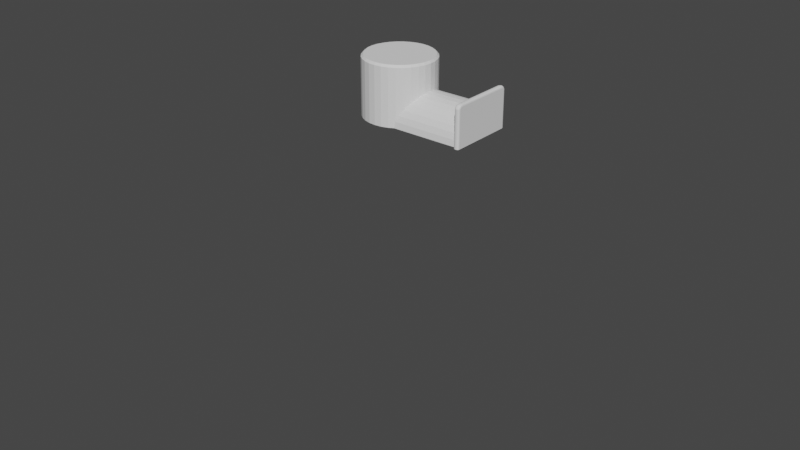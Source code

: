 # Source: Headphone_hanger.blend  (saved by Blender 3.1.7; exported with 4.5.12 LTS)
import bpy
from mathutils import Matrix  # noqa: F401  (used for matrix-valued properties, if any)

bpy.ops.wm.read_factory_settings(use_empty=True)
scene = bpy.context.scene
scene.name = 'Scene'

# ---- collections
col_collection = bpy.data.collections.new('Collection'); scene.collection.children.link(col_collection)
col_booleans = bpy.data.collections.new('Booleans'); scene.collection.children.link(col_booleans)

# ---- world
world_world = bpy.data.worlds.new('World'); scene.world = world_world
world_world.use_nodes = True; world_world.node_tree.nodes.clear()
_N = world_world.node_tree.nodes; _L = world_world.node_tree.links
n0 = _N.new('ShaderNodeOutputWorld'); n0.name = 'World Output'; n0.location = (300, 300)
n1 = _N.new('ShaderNodeBackground'); n1.name = 'Background'; n1.location = (10, 300)
n1.inputs[0].default_value = (0.05088, 0.05088, 0.05088, 1.0)
_L.new(n1.outputs[0], n0.inputs[0])
n0.is_active_output = True
world_world.color = (0.05088, 0.05088, 0.05088)
world_world.use_sun_shadow = False
world_world.sun_shadow_jitter_overblur = 0.0

# ---- meshes
me_cylinder = bpy.data.meshes.new('Cylinder')
me_cylinder.from_pydata([(0.0, 17.7, -17.5), (0.0, 17.7, 27.5), (3.453, 17.36, -17.5), (3.453, 17.36, 27.5), (6.773, 16.35, -17.5), (6.773, 16.35, 27.5), (9.834, 14.72, -17.5), (9.834, 14.72, 27.5), (12.52, 12.52, -17.5), (12.52, 12.52, 27.5), (14.72, 9.834, -17.5), (14.72, 9.834, 27.5), (16.35, 6.773, -17.5), (16.35, 6.773, 27.5), (17.36, 3.453, -17.5), (17.36, 3.453, 27.5), (17.7, -7.737e-07, -17.5), (17.7, -7.737e-07, 27.5), (17.36, -3.453, -17.5), (17.36, -3.453, 27.5), (16.35, -6.773, -17.5), (16.35, -6.773, 27.5), (14.72, -9.834, -17.5), (14.72, -9.834, 27.5), (12.52, -12.52, -17.5), (12.52, -12.52, 27.5), (9.834, -14.72, -17.5), (9.834, -14.72, 27.5), (6.773, -16.35, -17.5), (6.773, -16.35, 27.5), (3.453, -17.36, -17.5), (3.453, -17.36, 27.5), (-1.547e-06, -17.7, -17.5), (-1.547e-06, -17.7, 27.5), (-3.453, -17.36, -17.5), (-3.453, -17.36, 27.5), (-6.773, -16.35, -17.5), (-6.773, -16.35, 27.5), (-9.834, -14.72, -17.5), (-9.834, -14.72, 27.5), (-12.52, -12.52, -17.5), (-12.52, -12.52, 27.5), (-14.72, -9.834, -17.5), (-14.72, -9.834, 27.5), (-16.35, -6.773, -17.5), (-16.35, -6.773, 27.5), (-17.36, -3.453, -17.5), (-17.36, -3.453, 27.5), (-17.7, 2.111e-07, -17.5), (-17.7, 2.111e-07, 27.5), (-17.36, 3.453, -17.5), (-17.36, 3.453, 27.5), (-16.35, 6.773, -17.5), (-16.35, 6.773, 27.5), (-14.72, 9.834, -17.5), (-14.72, 9.834, 27.5), (-12.52, 12.52, -17.5), (-12.52, 12.52, 27.5), (-9.834, 14.72, -17.5), (-9.834, 14.72, 27.5), (-6.773, 16.35, -17.5), (-6.773, 16.35, 27.5), (-3.453, 17.36, -17.5), (-3.453, 17.36, 27.5)], [], [(0, 1, 3, 2), (2, 3, 5, 4), (4, 5, 7, 6), (6, 7, 9, 8), (8, 9, 11, 10), (10, 11, 13, 12), (12, 13, 15, 14), (14, 15, 17, 16), (16, 17, 19, 18), (18, 19, 21, 20), (20, 21, 23, 22), (22, 23, 25, 24), (24, 25, 27, 26), (26, 27, 29, 28), (28, 29, 31, 30), (30, 31, 33, 32), (32, 33, 35, 34), (34, 35, 37, 36), (36, 37, 39, 38), (38, 39, 41, 40), (40, 41, 43, 42), (42, 43, 45, 44), (44, 45, 47, 46), (46, 47, 49, 48), (48, 49, 51, 50), (50, 51, 53, 52), (52, 53, 55, 54), (54, 55, 57, 56), (56, 57, 59, 58), (58, 59, 61, 60), (17, 49, 47, 45, 43, 41, 39, 37, 35, 33, 31, 29, 27, 25, 23, 21, 19), (60, 61, 63, 62), (62, 63, 1, 0), (3, 1, 63, 61, 59, 57, 55, 53, 51, 49, 17, 15, 13, 11, 9, 7, 5)])
_uv = me_cylinder.uv_layers.new(name='UVMap')
_uv.uv.foreach_set('vector', [1.0, 0.5, 1.0, 1.0, 0.9688, 1.0, 0.9688, 0.5, 0.9688, 0.5, 0.9688, 1.0, 0.9375, 1.0, 0.9375, 0.5, 0.9375, 0.5, 0.9375, 1.0, 0.9062, 1.0, 0.9062, 0.5, 0.9062, 0.5, 0.9062, 1.0, 0.875, 1.0, 0.875, 0.5, 0.875, 0.5, 0.875, 1.0, 0.8438, 1.0, 0.8438, 0.5, 0.8438, 0.5, 0.8438, 1.0, 0.8125, 1.0, 0.8125, 0.5, 0.8125, 0.5, 0.8125, 1.0, 0.7812, 1.0, 0.7812, 0.5, 0.7812, 0.5, 0.7812, 1.0, 0.75, 1.0, 0.75, 0.5, 0.75, 0.5, 0.75, 1.0, 0.7188, 1.0, 0.7188, 0.5, 0.7188, 0.5, 0.7188, 1.0, 0.6875, 1.0, 0.6875, 0.5, 0.6875, 0.5, 0.6875, 1.0, 0.6562, 1.0, 0.6562, 0.5, 0.6562, 0.5, 0.6562, 1.0, 0.625, 1.0, 0.625, 0.5, 0.625, 0.5, 0.625, 1.0, 0.5938, 1.0, 0.5938, 0.5, 0.5938, 0.5, 0.5938, 1.0, 0.5625, 1.0, 0.5625, 0.5, 0.5625, 0.5, 0.5625, 1.0, 0.5312, 1.0, 0.5312, 0.5, 0.5312, 0.5, 0.5312, 1.0, 0.5, 1.0, 0.5, 0.5, 0.5, 0.5, 0.5, 1.0, 0.4688, 1.0, 0.4688, 0.5, 0.4688, 0.5, 0.4688, 1.0, 0.4375, 1.0, 0.4375, 0.5, 0.4375, 0.5, 0.4375, 1.0, 0.4062, 1.0, 0.4062, 0.5, 0.4062, 0.5, 0.4062, 1.0, 0.375, 1.0, 0.375, 0.5, 0.375, 0.5, 0.375, 1.0, 0.3438, 1.0, 0.3438, 0.5, 0.3438, 0.5, 0.3438, 1.0, 0.3125, 1.0, 0.3125, 0.5, 0.3125, 0.5, 0.3125, 1.0, 0.2812, 1.0, 0.2812, 0.5, 0.2812, 0.5, 0.2812, 1.0, 0.25, 1.0, 0.25, 0.5, 0.25, 0.5, 0.25, 1.0, 0.2188, 1.0, 0.2188, 0.5, 0.2188, 0.5, 0.2188, 1.0, 0.1875, 1.0, 0.1875, 0.5, 0.1875, 0.5, 0.1875, 1.0, 0.1562, 1.0, 0.1562, 0.5, 0.1562, 0.5, 0.1562, 1.0, 0.125, 1.0, 0.125, 0.5, 0.125, 0.5, 0.125, 1.0, 0.09375, 1.0, 0.09375, 0.5, 0.09375, 0.5, 0.09375, 1.0, 0.0625, 1.0, 0.0625, 0.5, 0.49, 0.25, 0.01, 0.25, 0.01461, 0.2032, 0.02827, 0.1582, 0.05045, 0.1167, 0.08029, 0.08029, 0.1167, 0.05045, 0.1582, 0.02827, 0.2032, 0.01461, 0.25, 0.01, 0.2968, 0.01461, 0.3418, 0.02827, 0.3833, 0.05045, 0.4197, 0.08029, 0.4496, 0.1167, 0.4717, 0.1582, 0.4854, 0.2032, 0.0625, 0.5, 0.0625, 1.0, 0.03125, 1.0, 0.03125, 0.5, 0.03125, 0.5, 0.03125, 1.0, 0.0, 1.0, 0.0, 0.5, 0.2968, 0.4854, 0.25, 0.49, 0.2032, 0.4854, 0.1582, 0.4717, 0.1167, 0.4496, 0.08029, 0.4197, 0.05045, 0.3833, 0.02827, 0.3418, 0.01461, 0.2968, 0.01, 0.25, 0.49, 0.25, 0.4854, 0.2968, 0.4717, 0.3418, 0.4496, 0.3833, 0.4197, 0.4197, 0.3833, 0.4496, 0.3418, 0.4717])
me_cylinder.use_remesh_fix_poles = True
me_cylinder.use_remesh_preserve_attributes = False
me_cylinder.update()
me_cube_001 = bpy.data.meshes.new('Cube.001')
me_cube_001.from_pydata([(0.0, -19.7, -27.27), (0.0, 19.7, -27.27), (0.0, -16.75, 9.728), (0.0, -19.7, 7.5), (0.0, -18.23, 9.43), (0.0, -19.3, 8.614), (0.0, 19.7, 7.5), (0.0, 16.75, 9.728), (0.0, 19.3, 8.614), (0.0, 18.23, 9.43)], [], [(0, 3, 5, 4, 2, 7, 9, 8, 6, 1)])
_uv = me_cube_001.uv_layers.new(name='UVMap')
_uv.uv.foreach_set('vector', [0.375, 0.0, 0.6091, 0.0, 0.617, 0.002791, 0.6229, 0.01042, 0.625, 0.02083, 0.625, 0.2292, 0.6229, 0.2396, 0.617, 0.2472, 0.6091, 0.25, 0.375, 0.25])
me_cube_001.use_remesh_fix_poles = True
me_cube_001.use_remesh_preserve_attributes = False
me_cube_001.update()
me_cylinder_001 = bpy.data.meshes.new('Cylinder.001')
me_cylinder_001.from_pydata([(13.23, -2.437e-07, 13.7), (54.29, 5.3e-07, 13.7), (13.23, 3.453, 13.36), (54.29, 3.453, 13.36), (13.23, 6.773, 12.35), (54.29, 6.773, 12.35), (13.23, 9.834, 10.72), (54.29, 9.834, 10.72), (13.23, 12.52, 8.516), (54.29, 12.52, 8.516), (13.23, 14.72, 5.834), (54.29, 14.72, 5.834), (13.23, 16.35, 2.773), (54.29, 16.35, 2.773), (13.23, 17.36, -0.5469), (54.29, 17.36, -0.5469), (13.23, 17.7, -4.0), (54.29, 17.7, -4.0), (13.23, 17.36, -7.453), (54.29, 17.36, -7.453), (13.23, 16.35, -10.77), (54.29, 16.35, -10.77), (13.23, 14.72, -13.83), (54.29, 14.72, -13.83), (13.23, 12.52, -16.52), (54.29, 12.52, -16.52), (13.23, 9.834, -18.72), (54.29, 9.834, -18.72), (13.23, 6.773, -20.35), (54.29, 6.773, -20.35), (13.23, 3.453, -21.36), (54.29, 3.453, -21.36), (13.23, -1.791e-06, -21.7), (54.29, -1.017e-06, -21.7), (13.23, -3.453, -21.36), (54.29, -3.453, -21.36), (13.23, -6.773, -20.35), (54.29, -6.773, -20.35), (13.23, -9.834, -18.72), (54.29, -9.834, -18.72), (13.23, -12.52, -16.52), (54.29, -12.52, -16.52), (13.23, -14.72, -13.83), (54.29, -14.72, -13.83), (13.23, -16.35, -10.77), (54.29, -16.35, -10.77), (13.23, -17.36, -7.453), (54.29, -17.36, -7.453), (13.23, -17.7, -4.0), (54.29, -17.7, -4.0), (13.23, -17.36, -0.5469), (54.29, -17.36, -0.5469), (13.23, -16.35, 2.773), (54.29, -16.35, 2.773), (13.23, -14.72, 5.834), (54.29, -14.72, 5.834), (13.23, -12.52, 8.516), (54.29, -12.52, 8.516), (13.23, -9.834, 10.72), (54.29, -9.834, 10.72), (13.23, -6.773, 12.35), (54.29, -6.773, 12.35), (13.23, -3.453, 13.36), (54.29, -3.453, 13.36), (23.97, -5.387e-08, 13.7), (23.97, 3.453, 13.36), (23.97, 6.773, 12.35), (23.97, 9.834, 10.72), (23.97, 12.52, 8.516), (23.97, 14.72, 5.834), (23.97, 16.35, 2.773), (23.97, 17.36, -0.5469), (23.97, 17.7, -4.0), (23.97, 17.36, -7.453), (23.97, 16.35, -10.77), (23.97, 14.72, -13.83), (23.97, 12.52, -16.52), (23.97, 9.834, -18.72), (23.97, 6.773, -20.35), (23.97, 3.453, -21.36), (23.97, -1.601e-06, -21.7), (23.97, -3.453, -21.36), (23.97, -6.773, -20.35), (23.97, -9.834, -18.72), (23.97, -12.52, -16.52), (23.97, -14.72, -13.83), (23.97, -16.35, -10.77), (23.97, -17.36, -7.453), (23.97, -17.7, -4.0), (23.97, -17.36, -0.5469), (23.97, -16.35, 2.773), (23.97, -14.72, 5.834), (23.97, -12.52, 8.516), (23.97, -9.834, 10.72), (23.97, -6.773, 12.35), (23.97, -3.453, 13.36), (53.53, 4.689e-07, 13.7), (53.53, 3.453, 13.36), (53.53, 6.773, 12.35), (53.53, 9.834, 10.72), (53.53, 12.52, 8.516), (53.53, 14.72, 5.834), (53.53, 16.35, 2.773), (53.53, 17.36, -0.5469), (53.53, 17.7, -4.0), (53.53, 17.36, -7.453), (53.53, 16.35, -10.77), (53.53, 14.72, -13.83), (53.53, 12.52, -16.52), (53.53, 9.834, -18.72), (53.53, 6.773, -20.35), (53.53, 3.453, -21.36), (53.53, -1.078e-06, -21.7), (53.53, -3.453, -21.36), (53.53, -6.773, -20.35), (53.53, -9.834, -18.72), (53.53, -12.52, -16.52), (53.53, -14.72, -13.83), (53.53, -16.35, -10.77), (53.53, -17.36, -7.453), (53.53, -17.7, -4.0), (53.53, -17.36, -0.5469), (53.53, -16.35, 2.773), (53.53, -14.72, 5.834), (53.53, -12.52, 8.516), (53.53, -9.834, 10.72), (53.53, -6.773, 12.35), (53.53, -3.453, 13.36)], [], [(96, 1, 3, 97), (97, 3, 5, 98), (98, 5, 7, 99), (99, 7, 9, 100), (100, 9, 11, 101), (101, 11, 13, 102), (102, 13, 15, 103), (103, 15, 17, 104), (104, 17, 19, 105), (105, 19, 21, 106), (106, 21, 23, 107), (107, 23, 25, 108), (108, 25, 27, 109), (109, 27, 29, 110), (110, 29, 31, 111), (111, 31, 33, 112), (112, 33, 35, 113), (113, 35, 37, 114), (114, 37, 39, 115), (115, 39, 41, 116), (116, 41, 43, 117), (117, 43, 45, 118), (118, 45, 47, 119), (119, 47, 49, 120), (120, 49, 51, 121), (121, 51, 53, 122), (122, 53, 55, 123), (123, 55, 57, 124), (124, 57, 59, 125), (125, 59, 61, 126), (126, 61, 63, 127), (127, 63, 1, 96), (62, 95, 64, 0), (60, 94, 95, 62), (58, 93, 94, 60), (56, 92, 93, 58), (54, 91, 92, 56), (52, 90, 91, 54), (50, 89, 90, 52), (48, 88, 89, 50), (46, 87, 88, 48), (44, 86, 87, 46), (42, 85, 86, 44), (40, 84, 85, 42), (38, 83, 84, 40), (36, 82, 83, 38), (34, 81, 82, 36), (32, 80, 81, 34), (30, 79, 80, 32), (28, 78, 79, 30), (26, 77, 78, 28), (24, 76, 77, 26), (22, 75, 76, 24), (20, 74, 75, 22), (18, 73, 74, 20), (16, 72, 73, 18), (14, 71, 72, 16), (12, 70, 71, 14), (10, 69, 70, 12), (8, 68, 69, 10), (6, 67, 68, 8), (4, 66, 67, 6), (2, 65, 66, 4), (0, 64, 65, 2), (95, 127, 96, 64), (94, 126, 127, 95), (93, 125, 126, 94), (92, 124, 125, 93), (91, 123, 124, 92), (90, 122, 123, 91), (89, 121, 122, 90), (88, 120, 121, 89), (87, 119, 120, 88), (86, 118, 119, 87), (85, 117, 118, 86), (84, 116, 117, 85), (83, 115, 116, 84), (82, 114, 115, 83), (81, 113, 114, 82), (80, 112, 113, 81), (79, 111, 112, 80), (78, 110, 111, 79), (77, 109, 110, 78), (76, 108, 109, 77), (75, 107, 108, 76), (74, 106, 107, 75), (73, 105, 106, 74), (72, 104, 105, 73), (71, 103, 104, 72), (70, 102, 103, 71), (69, 101, 102, 70), (68, 100, 101, 69), (67, 99, 100, 68), (66, 98, 99, 67), (65, 97, 98, 66), (64, 96, 97, 65)])
_uv = me_cylinder_001.uv_layers.new(name='UVMap')
_uv.uv.foreach_set('vector', [1.0, 0.9605, 1.0, 1.0, 0.9688, 1.0, 0.9688, 0.9605, 0.9688, 0.9605, 0.9688, 1.0, 0.9375, 1.0, 0.9375, 0.9605, 0.9375, 0.9605, 0.9375, 1.0, 0.9062, 1.0, 0.9062, 0.9605, 0.9062, 0.9605, 0.9062, 1.0, 0.875, 1.0, 0.875, 0.9605, 0.875, 0.9605, 0.875, 1.0, 0.8438, 1.0, 0.8438, 0.9605, 0.8438, 0.9605, 0.8438, 1.0, 0.8125, 1.0, 0.8125, 0.9605, 0.8125, 0.9605, 0.8125, 1.0, 0.7812, 1.0, 0.7812, 0.9605, 0.7812, 0.9605, 0.7812, 1.0, 0.75, 1.0, 0.75, 0.9605, 0.75, 0.9605, 0.75, 1.0, 0.7188, 1.0, 0.7188, 0.9605, 0.7188, 0.9605, 0.7188, 1.0, 0.6875, 1.0, 0.6875, 0.9605, 0.6875, 0.9605, 0.6875, 1.0, 0.6562, 1.0, 0.6562, 0.9605, 0.6562, 0.9605, 0.6562, 1.0, 0.625, 1.0, 0.625, 0.9605, 0.625, 0.9605, 0.625, 1.0, 0.5938, 1.0, 0.5938, 0.9605, 0.5938, 0.9605, 0.5938, 1.0, 0.5625, 1.0, 0.5625, 0.9605, 0.5625, 0.9605, 0.5625, 1.0, 0.5312, 1.0, 0.5313, 0.9605, 0.5313, 0.9605, 0.5312, 1.0, 0.5, 1.0, 0.5, 0.9605, 0.5, 0.9605, 0.5, 1.0, 0.4688, 1.0, 0.4688, 0.9605, 0.4688, 0.9605, 0.4688, 1.0, 0.4375, 1.0, 0.4375, 0.9605, 0.4375, 0.9605, 0.4375, 1.0, 0.4062, 1.0, 0.4062, 0.9605, 0.4062, 0.9605, 0.4062, 1.0, 0.375, 1.0, 0.375, 0.9605, 0.375, 0.9605, 0.375, 1.0, 0.3438, 1.0, 0.3438, 0.9605, 0.3438, 0.9605, 0.3438, 1.0, 0.3125, 1.0, 0.3125, 0.9605, 0.3125, 0.9605, 0.3125, 1.0, 0.2812, 1.0, 0.2812, 0.9605, 0.2812, 0.9605, 0.2812, 1.0, 0.25, 1.0, 0.25, 0.9605, 0.25, 0.9605, 0.25, 1.0, 0.2188, 1.0, 0.2188, 0.9605, 0.2188, 0.9605, 0.2188, 1.0, 0.1875, 1.0, 0.1875, 0.9605, 0.1875, 0.9605, 0.1875, 1.0, 0.1562, 1.0, 0.1562, 0.9605, 0.1562, 0.9605, 0.1562, 1.0, 0.125, 1.0, 0.125, 0.9605, 0.125, 0.9605, 0.125, 1.0, 0.09375, 1.0, 0.09375, 0.9605, 0.09375, 0.9605, 0.09375, 1.0, 0.0625, 1.0, 0.0625, 0.9605, 0.0625, 0.9605, 0.0625, 1.0, 0.03125, 1.0, 0.03125, 0.9605, 0.03125, 0.9605, 0.03125, 1.0, 0.0, 1.0, 0.0, 0.9605, 0.03125, 0.5, 0.03125, 0.6227, 0.0, 0.6227, 0.0, 0.5, 0.0625, 0.5, 0.0625, 0.6227, 0.03125, 0.6227, 0.03125, 0.5, 0.09375, 0.5, 0.09375, 0.6227, 0.0625, 0.6227, 0.0625, 0.5, 0.125, 0.5, 0.125, 0.6227, 0.09375, 0.6227, 0.09375, 0.5, 0.1562, 0.5, 0.1562, 0.6227, 0.125, 0.6227, 0.125, 0.5, 0.1875, 0.5, 0.1875, 0.6227, 0.1562, 0.6227, 0.1562, 0.5, 0.2188, 0.5, 0.2188, 0.6227, 0.1875, 0.6227, 0.1875, 0.5, 0.25, 0.5, 0.25, 0.6227, 0.2188, 0.6227, 0.2188, 0.5, 0.2812, 0.5, 0.2812, 0.6227, 0.25, 0.6227, 0.25, 0.5, 0.3125, 0.5, 0.3125, 0.6227, 0.2812, 0.6227, 0.2812, 0.5, 0.3438, 0.5, 0.3438, 0.6227, 0.3125, 0.6227, 0.3125, 0.5, 0.375, 0.5, 0.375, 0.6227, 0.3438, 0.6227, 0.3438, 0.5, 0.4062, 0.5, 0.4063, 0.6227, 0.375, 0.6227, 0.375, 0.5, 0.4375, 0.5, 0.4375, 0.6227, 0.4063, 0.6227, 0.4062, 0.5, 0.4688, 0.5, 0.4688, 0.6227, 0.4375, 0.6227, 0.4375, 0.5, 0.5, 0.5, 0.5, 0.6227, 0.4688, 0.6227, 0.4688, 0.5, 0.5312, 0.5, 0.5312, 0.6227, 0.5, 0.6227, 0.5, 0.5, 0.5625, 0.5, 0.5625, 0.6227, 0.5312, 0.6227, 0.5312, 0.5, 0.5938, 0.5, 0.5938, 0.6227, 0.5625, 0.6227, 0.5625, 0.5, 0.625, 0.5, 0.625, 0.6227, 0.5938, 0.6227, 0.5938, 0.5, 0.6562, 0.5, 0.6562, 0.6227, 0.625, 0.6227, 0.625, 0.5, 0.6875, 0.5, 0.6875, 0.6227, 0.6562, 0.6227, 0.6562, 0.5, 0.7188, 0.5, 0.7188, 0.6227, 0.6875, 0.6227, 0.6875, 0.5, 0.75, 0.5, 0.75, 0.6227, 0.7188, 0.6227, 0.7188, 0.5, 0.7812, 0.5, 0.7812, 0.6227, 0.75, 0.6227, 0.75, 0.5, 0.8125, 0.5, 0.8125, 0.6227, 0.7812, 0.6227, 0.7812, 0.5, 0.8438, 0.5, 0.8438, 0.6227, 0.8125, 0.6227, 0.8125, 0.5, 0.875, 0.5, 0.875, 0.6227, 0.8438, 0.6227, 0.8438, 0.5, 0.9062, 0.5, 0.9062, 0.6227, 0.875, 0.6227, 0.875, 0.5, 0.9375, 0.5, 0.9375, 0.6227, 0.9062, 0.6227, 0.9062, 0.5, 0.9688, 0.5, 0.9688, 0.6227, 0.9375, 0.6227, 0.9375, 0.5, 1.0, 0.5, 1.0, 0.6227, 0.9688, 0.6227, 0.9688, 0.5, 0.03125, 0.6227, 0.03125, 0.9605, 0.0, 0.9605, 0.0, 0.6227, 0.0625, 0.6227, 0.0625, 0.9605, 0.03125, 0.9605, 0.03125, 0.6227, 0.09375, 0.6227, 0.09375, 0.9605, 0.0625, 0.9605, 0.0625, 0.6227, 0.125, 0.6227, 0.125, 0.9605, 0.09375, 0.9605, 0.09375, 0.6227, 0.1562, 0.6227, 0.1562, 0.9605, 0.125, 0.9605, 0.125, 0.6227, 0.1875, 0.6227, 0.1875, 0.9605, 0.1562, 0.9605, 0.1562, 0.6227, 0.2188, 0.6227, 0.2188, 0.9605, 0.1875, 0.9605, 0.1875, 0.6227, 0.25, 0.6227, 0.25, 0.9605, 0.2188, 0.9605, 0.2188, 0.6227, 0.2812, 0.6227, 0.2812, 0.9605, 0.25, 0.9605, 0.25, 0.6227, 0.3125, 0.6227, 0.3125, 0.9605, 0.2812, 0.9605, 0.2812, 0.6227, 0.3438, 0.6227, 0.3438, 0.9605, 0.3125, 0.9605, 0.3125, 0.6227, 0.375, 0.6227, 0.375, 0.9605, 0.3438, 0.9605, 0.3438, 0.6227, 0.4063, 0.6227, 0.4062, 0.9605, 0.375, 0.9605, 0.375, 0.6227, 0.4375, 0.6227, 0.4375, 0.9605, 0.4062, 0.9605, 0.4063, 0.6227, 0.4688, 0.6227, 0.4688, 0.9605, 0.4375, 0.9605, 0.4375, 0.6227, 0.5, 0.6227, 0.5, 0.9605, 0.4688, 0.9605, 0.4688, 0.6227, 0.5312, 0.6227, 0.5313, 0.9605, 0.5, 0.9605, 0.5, 0.6227, 0.5625, 0.6227, 0.5625, 0.9605, 0.5313, 0.9605, 0.5312, 0.6227, 0.5938, 0.6227, 0.5938, 0.9605, 0.5625, 0.9605, 0.5625, 0.6227, 0.625, 0.6227, 0.625, 0.9605, 0.5938, 0.9605, 0.5938, 0.6227, 0.6562, 0.6227, 0.6562, 0.9605, 0.625, 0.9605, 0.625, 0.6227, 0.6875, 0.6227, 0.6875, 0.9605, 0.6562, 0.9605, 0.6562, 0.6227, 0.7188, 0.6227, 0.7188, 0.9605, 0.6875, 0.9605, 0.6875, 0.6227, 0.75, 0.6227, 0.75, 0.9605, 0.7188, 0.9605, 0.7188, 0.6227, 0.7812, 0.6227, 0.7812, 0.9605, 0.75, 0.9605, 0.75, 0.6227, 0.8125, 0.6227, 0.8125, 0.9605, 0.7812, 0.9605, 0.7812, 0.6227, 0.8438, 0.6227, 0.8438, 0.9605, 0.8125, 0.9605, 0.8125, 0.6227, 0.875, 0.6227, 0.875, 0.9605, 0.8438, 0.9605, 0.8438, 0.6227, 0.9062, 0.6227, 0.9062, 0.9605, 0.875, 0.9605, 0.875, 0.6227, 0.9375, 0.6227, 0.9375, 0.9605, 0.9062, 0.9605, 0.9062, 0.6227, 0.9688, 0.6227, 0.9688, 0.9605, 0.9375, 0.9605, 0.9375, 0.6227, 1.0, 0.6227, 1.0, 0.9605, 0.9688, 0.9605, 0.9688, 0.6227])
me_cylinder_001.use_remesh_fix_poles = True
me_cylinder_001.use_remesh_preserve_attributes = False
me_cylinder_001.update()
me_cylinder_002 = bpy.data.meshes.new('Cylinder.002')
me_cylinder_002.from_pydata([(-5.146e-08, 18.08, -33.2), (-5.146e-08, 18.08, 17.88), (3.527, 17.73, -33.2), (3.527, 17.73, 17.88), (6.919, 16.7, -33.2), (6.919, 16.7, 17.88), (10.05, 15.03, -33.2), (10.05, 15.03, 17.88), (12.79, 12.79, -33.2), (12.79, 12.79, 17.88), (15.03, 10.05, -33.2), (15.03, 10.05, 17.88), (16.7, 6.919, -33.2), (16.7, 6.919, 17.88), (17.73, 3.527, -33.2), (17.73, 3.527, 17.88), (18.08, -7.795e-07, -33.2), (18.08, -7.795e-07, 17.88), (17.73, -3.527, -33.2), (17.73, -3.527, 17.88), (16.7, -6.919, -33.2), (16.7, -6.919, 17.88), (15.03, -10.05, -33.2), (15.03, -10.05, 17.88), (12.79, -12.79, -33.2), (12.79, -12.79, 17.88), (10.05, -15.03, -33.2), (10.05, -15.03, 17.88), (6.919, -16.7, -33.2), (6.919, -16.7, 17.88), (3.527, -17.73, -33.2), (3.527, -17.73, 17.88), (-1.632e-06, -18.08, -33.2), (-1.632e-06, -18.08, 17.88), (-3.527, -17.73, -33.2), (-3.527, -17.73, 17.88), (-6.919, -16.7, -33.2), (-6.919, -16.7, 17.88), (-10.05, -15.03, -33.2), (-10.05, -15.03, 17.88), (-12.79, -12.79, -33.2), (-12.79, -12.79, 17.88), (-15.03, -10.05, -33.2), (-15.03, -10.05, 17.88), (-16.7, -6.919, -33.2), (-16.7, -6.919, 17.88), (-17.73, -3.527, -33.2), (-17.73, -3.527, 17.88), (-18.08, 2.264e-07, -33.2), (-18.08, 2.264e-07, 17.88), (-17.73, 3.527, -33.2), (-17.73, 3.527, 17.88), (-16.7, 6.919, -33.2), (-16.7, 6.919, 17.88), (-15.03, 10.05, -33.2), (-15.03, 10.05, 17.88), (-12.79, 12.79, -33.2), (-12.79, 12.79, 17.88), (-10.05, 15.03, -33.2), (-10.05, 15.03, 17.88), (-6.919, 16.7, -33.2), (-6.919, 16.7, 17.88), (-3.527, 17.73, -33.2), (-3.527, 17.73, 17.88)], [], [(0, 1, 3, 2), (2, 3, 5, 4), (4, 5, 7, 6), (6, 7, 9, 8), (8, 9, 11, 10), (10, 11, 13, 12), (12, 13, 15, 14), (14, 15, 17, 16), (16, 17, 19, 18), (18, 19, 21, 20), (20, 21, 23, 22), (22, 23, 25, 24), (24, 25, 27, 26), (26, 27, 29, 28), (28, 29, 31, 30), (30, 31, 33, 32), (32, 33, 35, 34), (34, 35, 37, 36), (36, 37, 39, 38), (38, 39, 41, 40), (40, 41, 43, 42), (42, 43, 45, 44), (44, 45, 47, 46), (46, 47, 49, 48), (48, 49, 51, 50), (50, 51, 53, 52), (52, 53, 55, 54), (54, 55, 57, 56), (56, 57, 59, 58), (58, 59, 61, 60), (3, 1, 63, 61, 59, 57, 55, 53, 51, 49, 47, 45, 43, 41, 39, 37, 35, 33, 31, 29, 27, 25, 23, 21, 19, 17, 15, 13, 11, 9, 7, 5), (60, 61, 63, 62), (62, 63, 1, 0), (0, 2, 4, 6, 8, 10, 12, 14, 16, 18, 20, 22, 24, 26, 28, 30, 32, 34, 36, 38, 40, 42, 44, 46, 48, 50, 52, 54, 56, 58, 60, 62)])
_uv = me_cylinder_002.uv_layers.new(name='UVMap')
_uv.uv.foreach_set('vector', [1.0, 0.5, 1.0, 1.0, 0.9688, 1.0, 0.9688, 0.5, 0.9688, 0.5, 0.9688, 1.0, 0.9375, 1.0, 0.9375, 0.5, 0.9375, 0.5, 0.9375, 1.0, 0.9062, 1.0, 0.9062, 0.5, 0.9062, 0.5, 0.9062, 1.0, 0.875, 1.0, 0.875, 0.5, 0.875, 0.5, 0.875, 1.0, 0.8438, 1.0, 0.8438, 0.5, 0.8438, 0.5, 0.8438, 1.0, 0.8125, 1.0, 0.8125, 0.5, 0.8125, 0.5, 0.8125, 1.0, 0.7812, 1.0, 0.7812, 0.5, 0.7812, 0.5, 0.7812, 1.0, 0.75, 1.0, 0.75, 0.5, 0.75, 0.5, 0.75, 1.0, 0.7188, 1.0, 0.7188, 0.5, 0.7188, 0.5, 0.7188, 1.0, 0.6875, 1.0, 0.6875, 0.5, 0.6875, 0.5, 0.6875, 1.0, 0.6562, 1.0, 0.6562, 0.5, 0.6562, 0.5, 0.6562, 1.0, 0.625, 1.0, 0.625, 0.5, 0.625, 0.5, 0.625, 1.0, 0.5938, 1.0, 0.5938, 0.5, 0.5938, 0.5, 0.5938, 1.0, 0.5625, 1.0, 0.5625, 0.5, 0.5625, 0.5, 0.5625, 1.0, 0.5312, 1.0, 0.5312, 0.5, 0.5312, 0.5, 0.5312, 1.0, 0.5, 1.0, 0.5, 0.5, 0.5, 0.5, 0.5, 1.0, 0.4688, 1.0, 0.4688, 0.5, 0.4688, 0.5, 0.4688, 1.0, 0.4375, 1.0, 0.4375, 0.5, 0.4375, 0.5, 0.4375, 1.0, 0.4062, 1.0, 0.4062, 0.5, 0.4062, 0.5, 0.4062, 1.0, 0.375, 1.0, 0.375, 0.5, 0.375, 0.5, 0.375, 1.0, 0.3438, 1.0, 0.3438, 0.5, 0.3438, 0.5, 0.3438, 1.0, 0.3125, 1.0, 0.3125, 0.5, 0.3125, 0.5, 0.3125, 1.0, 0.2812, 1.0, 0.2812, 0.5, 0.2812, 0.5, 0.2812, 1.0, 0.25, 1.0, 0.25, 0.5, 0.25, 0.5, 0.25, 1.0, 0.2188, 1.0, 0.2188, 0.5, 0.2188, 0.5, 0.2188, 1.0, 0.1875, 1.0, 0.1875, 0.5, 0.1875, 0.5, 0.1875, 1.0, 0.1562, 1.0, 0.1562, 0.5, 0.1562, 0.5, 0.1562, 1.0, 0.125, 1.0, 0.125, 0.5, 0.125, 0.5, 0.125, 1.0, 0.09375, 1.0, 0.09375, 0.5, 0.09375, 0.5, 0.09375, 1.0, 0.0625, 1.0, 0.0625, 0.5, 0.2968, 0.4854, 0.25, 0.49, 0.2032, 0.4854, 0.1582, 0.4717, 0.1167, 0.4496, 0.08029, 0.4197, 0.05045, 0.3833, 0.02827, 0.3418, 0.01461, 0.2968, 0.01, 0.25, 0.01461, 0.2032, 0.02827, 0.1582, 0.05045, 0.1167, 0.08029, 0.08029, 0.1167, 0.05045, 0.1582, 0.02827, 0.2032, 0.01461, 0.25, 0.01, 0.2968, 0.01461, 0.3418, 0.02827, 0.3833, 0.05045, 0.4197, 0.08029, 0.4496, 0.1167, 0.4717, 0.1582, 0.4854, 0.2032, 0.49, 0.25, 0.4854, 0.2968, 0.4717, 0.3418, 0.4496, 0.3833, 0.4197, 0.4197, 0.3833, 0.4496, 0.3418, 0.4717, 0.0625, 0.5, 0.0625, 1.0, 0.03125, 1.0, 0.03125, 0.5, 0.03125, 0.5, 0.03125, 1.0, 0.0, 1.0, 0.0, 0.5, 0.0, 0.5, 0.9688, 0.5, 0.9375, 0.5, 0.9062, 0.5, 0.875, 0.5, 0.8438, 0.5, 0.8125, 0.5, 0.7812, 0.5, 0.75, 0.5, 0.7188, 0.5, 0.6875, 0.5, 0.6562, 0.5, 0.625, 0.5, 0.5938, 0.5, 0.5625, 0.5, 0.5312, 0.5, 0.5, 0.5, 0.4688, 0.5, 0.4375, 0.5, 0.4062, 0.5, 0.375, 0.5, 0.3438, 0.5, 0.3125, 0.5, 0.2812, 0.5, 0.25, 0.5, 0.2188, 0.5, 0.1875, 0.5, 0.1562, 0.5, 0.125, 0.5, 0.09375, 0.5, 0.0625, 0.5, 0.03125, 0.5])
me_cylinder_002.use_remesh_fix_poles = True
me_cylinder_002.use_remesh_preserve_attributes = False
me_cylinder_002.update()
me_cube_002 = bpy.data.meshes.new('Cube.002')
me_cube_002.from_pydata([(-100.0, -100.0, -200.0), (-100.0, -100.0, -0.03223), (-100.0, 100.0, -200.0), (-100.0, 100.0, -0.03223), (100.0, -100.0, -200.0), (100.0, -100.0, -0.03223), (100.0, 100.0, -200.0), (100.0, 100.0, -0.03223), (-100.0, -100.0, 65.36), (-100.0, -100.0, 34.22), (-100.0, 100.0, 65.36), (-100.0, 100.0, 34.22), (100.0, -100.0, 65.36), (100.0, -100.0, 34.22), (100.0, 100.0, 65.36), (100.0, 100.0, 34.22)], [], [(0, 1, 3, 2), (2, 3, 7, 6), (6, 7, 5, 4), (4, 5, 1, 0), (2, 6, 4, 0), (7, 3, 1, 5), (8, 10, 11, 9), (10, 14, 15, 11), (14, 12, 13, 15), (12, 8, 9, 13), (10, 8, 12, 14), (15, 13, 9, 11)])
_uv = me_cube_002.uv_layers.new(name='UVMap')
_uv.uv.foreach_set('vector', [0.375, 0.0, 0.625, 0.0, 0.625, 0.25, 0.375, 0.25, 0.375, 0.25, 0.625, 0.25, 0.625, 0.5, 0.375, 0.5, 0.375, 0.5, 0.625, 0.5, 0.625, 0.75, 0.375, 0.75, 0.375, 0.75, 0.625, 0.75, 0.625, 1.0, 0.375, 1.0, 0.125, 0.5, 0.375, 0.5, 0.375, 0.75, 0.125, 0.75, 0.625, 0.5, 0.875, 0.5, 0.875, 0.75, 0.625, 0.75, 0.375, 0.0, 0.375, 0.25, 0.625, 0.25, 0.625, 0.0, 0.375, 0.25, 0.375, 0.5, 0.625, 0.5, 0.625, 0.25, 0.375, 0.5, 0.375, 0.75, 0.625, 0.75, 0.625, 0.5, 0.375, 0.75, 0.375, 1.0, 0.625, 1.0, 0.625, 0.75, 0.125, 0.5, 0.125, 0.75, 0.375, 0.75, 0.375, 0.5, 0.625, 0.5, 0.625, 0.75, 0.875, 0.75, 0.875, 0.5])
me_cube_002.use_remesh_fix_poles = True
me_cube_002.use_remesh_preserve_attributes = False
me_cube_002.update()

# ---- objects
ob_cylinder = bpy.data.objects.new('Cylinder', me_cylinder)
ob_cube = bpy.data.objects.new('Cube', me_cube_001)
ob_cylinder_001 = bpy.data.objects.new('Cylinder.001', me_cylinder_001)
ob_cylinder_002 = bpy.data.objects.new('Cylinder.002', me_cylinder_002)
ob_cube_001 = bpy.data.objects.new('Cube.001', me_cube_002)

# ---- transforms, parenting, visibility, modifiers, constraints
ob_cylinder.location = (0.0, 0.0, 0.0)
_m = ob_cylinder.modifiers.new('Solidify', 'SOLIDIFY')
_m.thickness = 3.0
_m.offset = 1.0
_m.use_even_offset = True
_m = ob_cylinder.modifiers.new('Bevel', 'BEVEL')
_m.width = 4.0
_m.width_pct = 4.0
_m = ob_cylinder.modifiers.new('Boolean', 'BOOLEAN')
_m.object = ob_cylinder_001
_m.operation = 'UNION'
_m = ob_cylinder.modifiers.new('Boolean.001', 'BOOLEAN')
_m.object = ob_cube
_m.operation = 'UNION'
_m = ob_cylinder.modifiers.new('Boolean.002', 'BOOLEAN')
_m.object = ob_cube_001
ob_cube.location = (51.05, -5.722e-07, 9.772)
ob_cube.display_type = 'WIRE'
_m = ob_cube.modifiers.new('Solidify', 'SOLIDIFY')
_m.thickness = 3.0
_m.use_even_offset = True
_m = ob_cube.modifiers.new('Bevel', 'BEVEL')
_m.width = 8.0
_m.width_pct = 8.0
_m.segments = 3
ob_cylinder_001.location = (-2.702, 0.0, 0.0)
ob_cylinder_001.display_type = 'WIRE'
_m = ob_cylinder_001.modifiers.new('Solidify', 'SOLIDIFY')
_m.thickness = 3.0
_m.use_even_offset = True
_m = ob_cylinder_001.modifiers.new('Boolean.001', 'BOOLEAN')
_m.object = ob_cylinder_002
ob_cylinder_002.location = (0.0, 0.0, 0.0)
ob_cylinder_002.display_type = 'WIRE'
ob_cube_001.location = (0.0, 0.0, -4.162)
ob_cube_001.display_type = 'WIRE'

# ---- collection membership
col_collection.objects.link(ob_cylinder)
col_booleans.objects.link(ob_cube)
col_booleans.objects.link(ob_cylinder_001)
col_booleans.objects.link(ob_cylinder_002)
col_booleans.objects.link(ob_cube_001)
def _layer_coll(name, lc=None):
    lc = lc or bpy.context.view_layer.layer_collection
    for c in lc.children:
        if c.name == name: return c
        r = _layer_coll(name, c)
        if r: return r
_layer_coll('Booleans').exclude = True

# ---- scene / render settings (as saved in the file)
scene.frame_start = 1; scene.frame_end = 250; scene.frame_set(1)
scene.render.engine = 'BLENDER_EEVEE_NEXT'
scene.cycles.sampling_pattern = 'TABULATED_SOBOL'
scene.cycles.use_light_tree = False
scene.view_settings.view_transform = 'Filmic'
scene.unit_settings.scale_length = 0.001
bpy.context.view_layer.update()

# ---- added for rendering (the .blend has no active camera and no usable light): camera, sun
cam_auto = bpy.data.cameras.new('AutoCamera')
cam_auto.lens = 50.0
cam_auto.sensor_width = 36.0
cam_auto.clip_end = 6297.87
ob_auto_camera = bpy.data.objects.new('AutoCamera', cam_auto)
scene.collection.objects.link(ob_auto_camera)
ob_auto_camera.location = (358.854, -430.625, 215.585)
ob_auto_camera.rotation_euler = (1.09748, -7.21219e-08, 0.694738)
scene.camera = ob_auto_camera
light_auto_sun = bpy.data.lights.new('AutoSun', 'SUN')
light_auto_sun.energy = 3.0
light_auto_sun.angle = 0.0523599
ob_auto_sun = bpy.data.objects.new('AutoSun', light_auto_sun)
scene.collection.objects.link(ob_auto_sun)
ob_auto_sun.rotation_euler = (0.872665, 0.174533, 0.523599)
bpy.context.view_layer.update()
